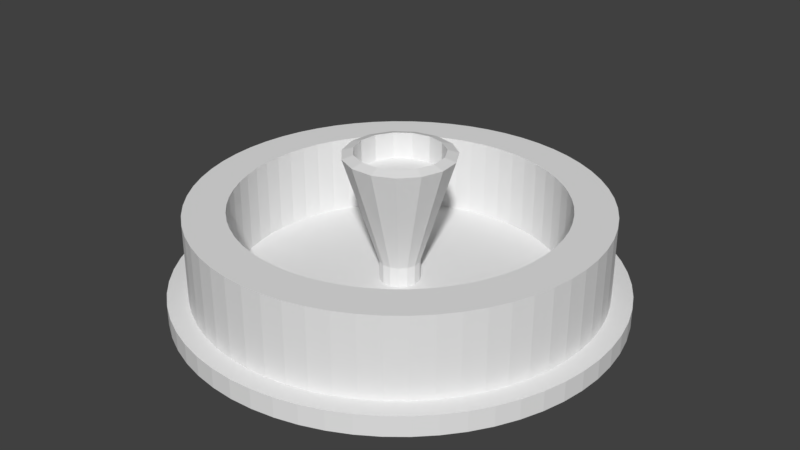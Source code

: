 # Source: fountain.blend  (saved by Blender 2.79.0; exported with 4.5.12 LTS)
import bpy
from mathutils import Matrix  # noqa: F401  (used for matrix-valued properties, if any)

bpy.ops.wm.read_factory_settings(use_empty=True)
scene = bpy.context.scene
scene.name = 'Scene'

# ---- collections
col_collection_1 = bpy.data.collections.new('Collection 1'); scene.collection.children.link(col_collection_1)

# ---- world
world_world = bpy.data.worlds.new('World'); scene.world = world_world
world_world.color = (0.05088, 0.05088, 0.05088)
world_world.use_sun_shadow = False
world_world.sun_shadow_jitter_overblur = 0.0
world_world.cycles.sampling_method = 'MANUAL'

# ---- meshes
me_cylinder = bpy.data.meshes.new('Cylinder')
me_cylinder.from_pydata([(0.0, 2.518, -0.7482), (0.0, 2.518, 0.2589), (0.2632, 2.504, -0.7482), (0.2632, 2.504, 0.2589), (0.5235, 2.463, -0.7482), (0.5235, 2.463, 0.2589), (0.7781, 2.395, -0.7482), (0.7781, 2.395, 0.2589), (1.024, 2.3, -0.7482), (1.024, 2.3, 0.2589), (1.259, 2.181, -0.7482), (1.259, 2.181, 0.2589), (1.48, 2.037, -0.7482), (1.48, 2.037, 0.2589), (1.685, 1.871, -0.7482), (1.685, 1.871, 0.2589), (1.871, 1.685, -0.7482), (1.871, 1.685, 0.2589), (2.037, 1.48, -0.7482), (2.037, 1.48, 0.2589), (2.181, 1.259, -0.7482), (2.181, 1.259, 0.2589), (2.3, 1.024, -0.7482), (2.3, 1.024, 0.2589), (2.395, 0.7781, -0.7482), (2.395, 0.7781, 0.2589), (2.463, 0.5235, -0.7482), (2.463, 0.5235, 0.2589), (2.504, 0.2632, -0.7482), (2.504, 0.2632, 0.2589), (2.518, 1.841e-06, -0.7482), (2.518, 1.841e-06, 0.2589), (2.504, -0.2632, -0.7482), (2.504, -0.2632, 0.2589), (2.463, -0.5235, -0.7482), (2.463, -0.5235, 0.2589), (2.395, -0.7781, -0.7482), (2.395, -0.7781, 0.2589), (2.3, -1.024, -0.7482), (2.3, -1.024, 0.2589), (2.181, -1.259, -0.7482), (2.181, -1.259, 0.2589), (2.037, -1.48, -0.7482), (2.037, -1.48, 0.2589), (1.871, -1.685, -0.7482), (1.871, -1.685, 0.2589), (1.685, -1.871, -0.7482), (1.685, -1.871, 0.2589), (1.48, -2.037, -0.7482), (1.48, -2.037, 0.2589), (1.259, -2.181, -0.7482), (1.259, -2.181, 0.2589), (1.024, -2.3, -0.7482), (1.024, -2.3, 0.2589), (0.7781, -2.395, -0.7482), (0.7781, -2.395, 0.2589), (0.5235, -2.463, -0.7482), (0.5235, -2.463, 0.2589), (0.2632, -2.504, -0.7482), (0.2632, -2.504, 0.2589), (2.781e-06, -2.518, -0.7482), (2.781e-06, -2.518, 0.2589), (-0.2632, -2.504, -0.7482), (-0.2632, -2.504, 0.2589), (-0.5235, -2.463, -0.7482), (-0.5235, -2.463, 0.2589), (-0.7781, -2.395, -0.7482), (-0.7781, -2.395, 0.2589), (-1.024, -2.3, -0.7482), (-1.024, -2.3, 0.2589), (-1.259, -2.181, -0.7482), (-1.259, -2.181, 0.2589), (-1.48, -2.037, -0.7482), (-1.48, -2.037, 0.2589), (-1.685, -1.871, -0.7482), (-1.685, -1.871, 0.2589), (-1.871, -1.685, -0.7482), (-1.871, -1.685, 0.2589), (-2.037, -1.48, -0.7482), (-2.037, -1.48, 0.2589), (-2.181, -1.259, -0.7482), (-2.181, -1.259, 0.2589), (-2.3, -1.024, -0.7482), (-2.3, -1.024, 0.2589), (-2.395, -0.7781, -0.7482), (-2.395, -0.7781, 0.2589), (-2.463, -0.5235, -0.7482), (-2.463, -0.5235, 0.2589), (-2.504, -0.2632, -0.7482), (-2.504, -0.2632, 0.2589), (-2.518, -5.223e-06, -0.7482), (-2.518, -5.223e-06, 0.2589), (-2.504, 0.2632, -0.7482), (-2.504, 0.2632, 0.2589), (-2.463, 0.5235, -0.7482), (-2.463, 0.5235, 0.2589), (-2.395, 0.7781, -0.7482), (-2.395, 0.7781, 0.2589), (-2.3, 1.024, -0.7482), (-2.3, 1.024, 0.2589), (-2.181, 1.259, -0.7482), (-2.181, 1.259, 0.2589), (-2.037, 1.48, -0.7482), (-2.037, 1.48, 0.2589), (-1.871, 1.685, -0.7482), (-1.871, 1.685, 0.2589), (-1.685, 1.871, -0.7482), (-1.685, 1.871, 0.2589), (-1.48, 2.037, -0.7482), (-1.48, 2.037, 0.2589), (-1.259, 2.181, -0.7482), (-1.259, 2.181, 0.2589), (-1.024, 2.3, -0.7482), (-1.024, 2.3, 0.2589), (-0.7781, 2.395, -0.7482), (-0.7781, 2.395, 0.2589), (-0.5235, 2.463, -0.7482), (-0.5235, 2.463, 0.2589), (-0.2632, 2.504, -0.7482), (-0.2632, 2.504, 0.2589), (1.97, -0.4188, 0.2589), (1.97, -0.4188, -0.7482), (1.916, -0.6224, 0.2589), (1.916, -0.6224, -0.7482), (2.014, 1.863e-06, 0.2589), (2.014, 1.863e-06, -0.7482), (2.003, -0.2105, 0.2589), (2.003, -0.2105, -0.7482), (1.84, -0.8193, 0.2589), (1.84, -0.8193, -0.7482), (1.497, -1.348, 0.2589), (1.497, -1.348, -0.7482), (1.63, -1.184, 0.2589), (1.63, -1.184, -0.7482), (1.744, -1.007, -0.7482), (1.744, -1.007, 0.2589), (1.348, -1.497, 0.2589), (1.348, -1.497, -0.7482), (1.007, -1.744, 0.2589), (1.007, -1.744, -0.7482), (1.184, -1.63, 0.2589), (1.184, -1.63, -0.7482), (0.8193, -1.84, 0.2589), (0.8193, -1.84, -0.7482), (0.2106, -2.003, 0.2589), (0.2106, -2.003, -0.7482), (0.4188, -1.97, 0.2589), (0.4188, -1.97, -0.7482), (0.6224, -1.916, 0.2589), (0.6224, -1.916, -0.7482), (2.225e-06, -2.014, -0.7482), (2.225e-06, -2.014, 0.2589), (-0.2105, -2.003, 0.2589), (-0.2105, -2.003, -0.7482), (-0.4188, -1.97, 0.2589), (-0.4188, -1.97, -0.7482), (-0.6224, -1.916, -0.7482), (-0.6224, -1.916, 0.2589), (-1.007, -1.744, 0.2589), (-1.007, -1.744, -0.7482), (-1.184, -1.63, -0.7482), (-1.184, -1.63, 0.2589), (-0.8193, -1.84, -0.7482), (-0.8193, -1.84, 0.2589), (-1.348, -1.497, -0.7482), (-1.348, -1.497, 0.2589), (-1.744, -1.007, -0.7482), (-1.744, -1.007, 0.2589), (-1.63, -1.184, 0.2589), (-1.63, -1.184, -0.7482), (-1.497, -1.348, 0.2589), (-1.497, -1.348, -0.7482), (-1.84, -0.8193, 0.2589), (-1.84, -0.8193, -0.7482), (-2.003, -0.2106, -0.7482), (-2.003, -0.2106, 0.2589), (-1.97, -0.4188, -0.7482), (-1.97, -0.4188, 0.2589), (-1.916, -0.6224, -0.7482), (-1.916, -0.6224, 0.2589), (-2.014, -3.788e-06, -0.7482), (-2.014, -3.788e-06, 0.2589), (2.003, 0.2106, -0.7482), (2.003, 0.2106, 0.2589), (-2.003, 0.2105, -0.7482), (-2.003, 0.2105, 0.2589), (1.97, 0.4188, -0.7482), (1.97, 0.4188, 0.2589), (1.916, 0.6224, 0.2589), (1.916, 0.6224, -0.7482), (1.744, 1.007, 0.2589), (1.744, 1.007, -0.7482), (1.84, 0.8193, -0.7482), (1.84, 0.8193, 0.2589), (1.497, 1.348, -0.7482), (1.497, 1.348, 0.2589), (1.63, 1.184, -0.7482), (1.63, 1.184, 0.2589), (1.348, 1.497, -0.7482), (1.348, 1.497, 0.2589), (1.184, 1.63, 0.2589), (1.184, 1.63, -0.7482), (-1.497, 1.348, -0.7482), (-1.497, 1.348, 0.2589), (-1.63, 1.184, 0.2589), (-1.63, 1.184, -0.7482), (-1.348, 1.497, -0.7482), (-1.348, 1.497, 0.2589), (-1.184, 1.63, -0.7482), (-1.184, 1.63, 0.2589), (-1.744, 1.007, 0.2589), (-1.744, 1.007, -0.7482), (-1.84, 0.8193, 0.2589), (-1.84, 0.8193, -0.7482), (-1.916, 0.6224, 0.2589), (-1.916, 0.6224, -0.7482), (-1.97, 0.4188, 0.2589), (-1.97, 0.4188, -0.7482), (-1.007, 1.744, 0.2589), (-1.007, 1.744, -0.7482), (-0.8193, 1.84, 0.2589), (-0.8193, 1.84, -0.7482), (0.8193, 1.84, 0.2589), (0.8193, 1.84, -0.7482), (1.007, 1.744, 0.2589), (1.007, 1.744, -0.7482), (-0.6225, 1.916, -0.7482), (-0.6225, 1.916, 0.2589), (0.6224, 1.916, -0.7482), (0.6224, 1.916, 0.2589), (-0.4188, 1.97, -0.7482), (-0.4188, 1.97, 0.2589), (0.4188, 1.97, -0.7482), (0.4188, 1.97, 0.2589), (-0.2106, 2.003, -0.7482), (-0.2106, 2.003, 0.2589), (0.2105, 2.003, 0.2589), (0.2105, 2.003, -0.7482), (0.0, 2.014, 0.2589), (0.0, 2.014, -0.7482), (0.0, 0.0, -1.0), (0.0, 0.0, -0.7482), (0.0, 2.77, -1.0), (0.0, 2.77, -0.7482), (0.2895, 2.754, -1.0), (0.2895, 2.754, -0.7482), (0.5758, 2.709, -1.0), (0.5758, 2.709, -0.7482), (0.8559, 2.634, -1.0), (0.8559, 2.634, -0.7482), (1.127, 2.53, -1.0), (1.127, 2.53, -0.7482), (1.385, 2.399, -1.0), (1.385, 2.399, -0.7482), (1.628, 2.241, -1.0), (1.628, 2.241, -0.7482), (1.853, 2.058, -1.0), (1.853, 2.058, -0.7482), (2.058, 1.853, -1.0), (2.058, 1.853, -0.7482), (2.241, 1.628, -1.0), (2.241, 1.628, -0.7482), (2.399, 1.385, -1.0), (2.399, 1.385, -0.7482), (2.53, 1.127, -1.0), (2.53, 1.127, -0.7482), (2.634, 0.8559, -1.0), (2.634, 0.8559, -0.7482), (2.709, 0.5758, -1.0), (2.709, 0.5758, -0.7482), (2.754, 0.2895, -1.0), (2.754, 0.2895, -0.7482), (2.77, -1.211e-07, -1.0), (2.77, -1.211e-07, -0.7482), (2.754, -0.2895, -1.0), (2.754, -0.2895, -0.7482), (2.709, -0.5758, -1.0), (2.709, -0.5758, -0.7482), (2.634, -0.8559, -1.0), (2.634, -0.8559, -0.7482), (2.53, -1.127, -1.0), (2.53, -1.127, -0.7482), (2.399, -1.385, -1.0), (2.399, -1.385, -0.7482), (2.241, -1.628, -1.0), (2.241, -1.628, -0.7482), (2.058, -1.853, -1.0), (2.058, -1.853, -0.7482), (1.853, -2.058, -1.0), (1.853, -2.058, -0.7482), (1.628, -2.241, -1.0), (1.628, -2.241, -0.7482), (1.385, -2.399, -1.0), (1.385, -2.399, -0.7482), (1.127, -2.53, -1.0), (1.127, -2.53, -0.7482), (0.8559, -2.634, -1.0), (0.8559, -2.634, -0.7482), (0.5758, -2.709, -1.0), (0.5758, -2.709, -0.7482), (0.2895, -2.754, -1.0), (0.2895, -2.754, -0.7482), (3.06e-06, -2.77, -1.0), (3.06e-06, -2.77, -0.7482), (-0.2895, -2.754, -1.0), (-0.2895, -2.754, -0.7482), (-0.5758, -2.709, -1.0), (-0.5758, -2.709, -0.7482), (-0.8559, -2.634, -1.0), (-0.8559, -2.634, -0.7482), (-1.127, -2.53, -1.0), (-1.127, -2.53, -0.7482), (-1.385, -2.399, -1.0), (-1.385, -2.399, -0.7482), (-1.628, -2.241, -1.0), (-1.628, -2.241, -0.7482), (-1.853, -2.058, -1.0), (-1.853, -2.058, -0.7482), (-2.058, -1.853, -1.0), (-2.058, -1.853, -0.7482), (-2.241, -1.628, -1.0), (-2.241, -1.628, -0.7482), (-2.399, -1.385, -1.0), (-2.399, -1.385, -0.7482), (-2.53, -1.127, -1.0), (-2.53, -1.127, -0.7482), (-2.634, -0.8559, -1.0), (-2.634, -0.8559, -0.7482), (-2.709, -0.5758, -1.0), (-2.709, -0.5758, -0.7482), (-2.754, -0.2895, -1.0), (-2.754, -0.2895, -0.7482), (-2.77, -7.891e-06, -1.0), (-2.77, -7.891e-06, -0.7482), (-2.754, 0.2895, -1.0), (-2.754, 0.2895, -0.7482), (-2.709, 0.5758, -1.0), (-2.709, 0.5758, -0.7482), (-2.634, 0.8559, -1.0), (-2.634, 0.8559, -0.7482), (-2.53, 1.127, -1.0), (-2.53, 1.127, -0.7482), (-2.399, 1.385, -1.0), (-2.399, 1.385, -0.7482), (-2.241, 1.628, -1.0), (-2.241, 1.628, -0.7482), (-2.058, 1.853, -1.0), (-2.058, 1.853, -0.7482), (-1.853, 2.058, -1.0), (-1.853, 2.058, -0.7482), (-1.628, 2.241, -1.0), (-1.628, 2.241, -0.7482), (-1.385, 2.399, -1.0), (-1.385, 2.399, -0.7482), (-1.127, 2.53, -1.0), (-1.127, 2.53, -0.7482), (-0.8559, 2.634, -1.0), (-0.8559, 2.634, -0.7482), (-0.5758, 2.709, -1.0), (-0.5758, 2.709, -0.7482), (-0.2895, 2.754, -1.0), (-0.2895, 2.754, -0.7482), (0.0, 0.0, -0.7482), (0.0, 0.2518, -0.7482), (0.0, 0.2518, -0.4964), (0.1024, 0.23, -0.7482), (0.1024, 0.23, -0.4964), (0.1871, 0.1685, -0.7482), (0.1871, 0.1685, -0.4964), (0.2395, 0.07781, -0.7482), (0.2395, 0.07781, -0.4964), (0.2504, -0.02632, -0.7482), (0.2504, -0.02632, -0.4964), (0.2181, -0.1259, -0.7482), (0.2181, -0.1259, -0.4964), (0.148, -0.2037, -0.7482), (0.148, -0.2037, -0.4964), (0.05235, -0.2463, -0.7482), (0.05235, -0.2463, -0.4964), (-0.05235, -0.2463, -0.7482), (-0.05235, -0.2463, -0.4964), (-0.148, -0.2037, -0.7482), (-0.148, -0.2037, -0.4964), (-0.2181, -0.1259, -0.7482), (-0.2181, -0.1259, -0.4964), (-0.2504, -0.02632, -0.7482), (-0.2504, -0.02632, -0.4964), (-0.2395, 0.07781, -0.7482), (-0.2395, 0.07781, -0.4964), (-0.1871, 0.1685, -0.7482), (-0.1871, 0.1685, -0.4964), (-0.1024, 0.23, -0.7482), (-0.1024, 0.23, -0.4964), (-2.034e-09, -1.58e-08, 0.5786), (3.202e-09, 0.6815, 0.8676), (0.2772, 0.6226, 0.8676), (0.5064, 0.456, 0.8676), (0.6481, 0.2106, 0.8676), (0.6778, -0.07123, 0.8676), (0.5902, -0.3407, 0.8676), (0.4006, -0.5513, 0.8676), (0.1417, -0.6666, 0.8676), (-0.1417, -0.6666, 0.8676), (-0.4006, -0.5513, 0.8676), (-0.5902, -0.3407, 0.8676), (-0.6778, -0.07123, 0.8676), (-0.6481, 0.2106, 0.8676), (-0.5064, 0.456, 0.8676), (-0.2772, 0.6226, 0.8676), (-2.034e-09, 0.5427, 0.9082), (0.2207, 0.4958, 0.9082), (0.4033, 0.3631, 0.9082), (0.5162, 0.1677, 0.9082), (0.5397, -0.05673, 0.9082), (0.47, -0.2714, 0.9082), (0.319, -0.4391, 0.9082), (0.1128, -0.5309, 0.9082), (-0.1128, -0.5309, 0.9082), (-0.319, -0.4391, 0.9082), (-0.47, -0.2714, 0.9082), (-0.5397, -0.05673, 0.9082), (-0.5162, 0.1677, 0.9082), (-0.4033, 0.3631, 0.9082), (-0.2207, 0.4958, 0.9082), (-2.034e-09, 0.5427, 0.5786), (0.2207, 0.4958, 0.5786), (0.4033, 0.3631, 0.5786), (0.5162, 0.1677, 0.5786), (0.5397, -0.05673, 0.5786), (0.47, -0.2714, 0.5786), (0.319, -0.4391, 0.5786), (0.1128, -0.5309, 0.5786), (-0.1128, -0.5309, 0.5786), (-0.319, -0.4391, 0.5786), (-0.47, -0.2714, 0.5786), (-0.5397, -0.05673, 0.5786), (-0.5162, 0.1677, 0.5786), (-0.4033, 0.3631, 0.5786), (-0.2207, 0.4958, 0.5786)], [], [(0, 1, 3, 2), (2, 3, 5, 4), (4, 5, 7, 6), (6, 7, 9, 8), (8, 9, 11, 10), (10, 11, 13, 12), (12, 13, 15, 14), (14, 15, 17, 16), (16, 17, 19, 18), (18, 19, 21, 20), (20, 21, 23, 22), (22, 23, 25, 24), (24, 25, 27, 26), (26, 27, 29, 28), (28, 29, 31, 30), (30, 31, 33, 32), (32, 33, 35, 34), (34, 35, 37, 36), (36, 37, 39, 38), (38, 39, 41, 40), (40, 41, 43, 42), (42, 43, 45, 44), (44, 45, 47, 46), (46, 47, 49, 48), (48, 49, 51, 50), (50, 51, 53, 52), (52, 53, 55, 54), (54, 55, 57, 56), (56, 57, 59, 58), (58, 59, 61, 60), (60, 61, 63, 62), (62, 63, 65, 64), (64, 65, 67, 66), (66, 67, 69, 68), (68, 69, 71, 70), (70, 71, 73, 72), (72, 73, 75, 74), (74, 75, 77, 76), (76, 77, 79, 78), (78, 79, 81, 80), (80, 81, 83, 82), (82, 83, 85, 84), (84, 85, 87, 86), (86, 87, 89, 88), (88, 89, 91, 90), (90, 91, 93, 92), (92, 93, 95, 94), (94, 95, 97, 96), (96, 97, 99, 98), (98, 99, 101, 100), (100, 101, 103, 102), (102, 103, 105, 104), (104, 105, 107, 106), (106, 107, 109, 108), (108, 109, 111, 110), (110, 111, 113, 112), (112, 113, 115, 114), (114, 115, 117, 116), (116, 117, 119, 118), (118, 119, 1, 0), (149, 148, 142, 143), (223, 228, 6, 8), (202, 203, 204, 205), (134, 135, 128, 129), (202, 205, 102, 104), (120, 122, 37, 35), (138, 142, 53, 51), (149, 143, 52, 54), (173, 166, 80, 82), (125, 182, 28, 30), (230, 231, 227, 226), (201, 225, 10, 12), (147, 149, 54, 56), (176, 177, 179, 178), (150, 145, 58, 60), (225, 224, 222, 223), (128, 135, 41, 39), (121, 127, 32, 34), (166, 169, 78, 80), (133, 134, 40, 42), (141, 137, 46, 48), (232, 233, 236, 237), (226, 227, 220, 221), (121, 120, 126, 127), (130, 136, 47, 45), (196, 197, 195, 194), (198, 201, 12, 14), (217, 184, 92, 94), (188, 187, 27, 25), (172, 179, 85, 83), (176, 178, 84, 86), (131, 130, 132, 133), (145, 147, 56, 58), (216, 214, 97, 95), (160, 161, 158, 159), (214, 212, 99, 97), (136, 140, 49, 47), (194, 198, 14, 16), (217, 216, 185, 184), (154, 157, 67, 65), (175, 181, 91, 89), (142, 148, 55, 53), (123, 122, 120, 121), (197, 190, 21, 19), (127, 125, 30, 32), (185, 216, 95, 93), (194, 195, 199, 198), (239, 234, 118, 0), (204, 203, 105, 103), (228, 232, 4, 6), (163, 158, 71, 69), (234, 235, 231, 230), (180, 174, 88, 90), (146, 144, 59, 57), (215, 217, 94, 96), (238, 236, 3, 1), (190, 193, 23, 21), (131, 133, 42, 44), (132, 130, 45, 43), (164, 160, 72, 74), (235, 238, 1, 119), (195, 197, 19, 17), (215, 214, 216, 217), (155, 154, 152, 153), (171, 164, 74, 76), (161, 165, 75, 73), (211, 210, 212, 213), (189, 188, 193, 192), (220, 227, 115, 113), (237, 236, 238, 239), (201, 200, 224, 225), (205, 204, 210, 211), (186, 187, 188, 189), (168, 167, 81, 79), (153, 152, 151, 150), (122, 128, 39, 37), (213, 212, 214, 215), (177, 175, 89, 87), (211, 213, 98, 100), (125, 124, 183, 182), (174, 176, 86, 88), (200, 199, 15, 13), (183, 124, 31, 29), (227, 231, 117, 115), (225, 223, 8, 10), (139, 141, 48, 50), (137, 131, 44, 46), (162, 163, 157, 156), (158, 161, 73, 71), (135, 132, 43, 41), (230, 226, 114, 116), (151, 152, 63, 61), (219, 208, 108, 110), (170, 168, 79, 77), (182, 186, 26, 28), (234, 230, 116, 118), (210, 204, 103, 101), (178, 173, 82, 84), (229, 222, 9, 7), (160, 159, 70, 72), (179, 177, 87, 85), (224, 200, 13, 11), (181, 185, 93, 91), (206, 202, 104, 106), (159, 162, 68, 70), (209, 218, 111, 109), (145, 144, 146, 147), (166, 167, 168, 169), (221, 219, 110, 112), (129, 123, 36, 38), (148, 146, 57, 55), (203, 207, 107, 105), (205, 211, 100, 102), (191, 196, 18, 20), (167, 172, 83, 81), (134, 129, 38, 40), (226, 221, 112, 114), (222, 224, 11, 9), (221, 220, 218, 219), (126, 120, 35, 33), (129, 128, 122, 123), (143, 142, 138, 139), (157, 163, 69, 67), (213, 215, 96, 98), (169, 168, 170, 171), (218, 220, 113, 111), (180, 181, 175, 174), (223, 222, 229, 228), (165, 170, 77, 75), (162, 156, 66, 68), (189, 192, 22, 24), (150, 151, 144, 145), (196, 194, 16, 18), (141, 140, 136, 137), (171, 170, 165, 164), (184, 180, 90, 92), (199, 195, 17, 15), (192, 191, 20, 22), (178, 179, 172, 173), (219, 218, 209, 208), (191, 190, 197, 196), (127, 126, 124, 125), (143, 139, 50, 52), (182, 183, 187, 186), (174, 175, 177, 176), (193, 188, 25, 23), (212, 210, 101, 99), (208, 206, 106, 108), (152, 154, 65, 63), (164, 165, 161, 160), (184, 185, 181, 180), (156, 157, 154, 155), (206, 207, 203, 202), (208, 209, 207, 206), (153, 150, 60, 62), (133, 132, 135, 134), (186, 189, 24, 26), (192, 193, 190, 191), (156, 155, 64, 66), (123, 121, 34, 36), (144, 151, 61, 59), (198, 199, 200, 201), (169, 171, 76, 78), (236, 233, 5, 3), (232, 237, 2, 4), (233, 229, 7, 5), (228, 229, 233, 232), (137, 136, 130, 131), (237, 239, 0, 2), (159, 158, 163, 162), (173, 172, 167, 166), (124, 126, 33, 31), (139, 138, 140, 141), (231, 235, 119, 117), (155, 153, 62, 64), (147, 146, 148, 149), (187, 183, 29, 27), (207, 209, 109, 107), (239, 238, 235, 234), (140, 138, 51, 49), (240, 242, 244), (241, 245, 243), (242, 243, 245, 244), (240, 244, 246), (241, 247, 245), (244, 245, 247, 246), (240, 246, 248), (241, 249, 247), (246, 247, 249, 248), (240, 248, 250), (241, 251, 249), (248, 249, 251, 250), (240, 250, 252), (241, 253, 251), (250, 251, 253, 252), (240, 252, 254), (241, 255, 253), (252, 253, 255, 254), (240, 254, 256), (241, 257, 255), (254, 255, 257, 256), (240, 256, 258), (241, 259, 257), (256, 257, 259, 258), (240, 258, 260), (241, 261, 259), (258, 259, 261, 260), (240, 260, 262), (241, 263, 261), (260, 261, 263, 262), (240, 262, 264), (241, 265, 263), (262, 263, 265, 264), (240, 264, 266), (241, 267, 265), (264, 265, 267, 266), (240, 266, 268), (241, 269, 267), (266, 267, 269, 268), (240, 268, 270), (241, 271, 269), (268, 269, 271, 270), (240, 270, 272), (241, 273, 271), (270, 271, 273, 272), (240, 272, 274), (241, 275, 273), (272, 273, 275, 274), (240, 274, 276), (241, 277, 275), (274, 275, 277, 276), (240, 276, 278), (241, 279, 277), (276, 277, 279, 278), (240, 278, 280), (241, 281, 279), (278, 279, 281, 280), (240, 280, 282), (241, 283, 281), (280, 281, 283, 282), (240, 282, 284), (241, 285, 283), (282, 283, 285, 284), (240, 284, 286), (241, 287, 285), (284, 285, 287, 286), (240, 286, 288), (241, 289, 287), (286, 287, 289, 288), (240, 288, 290), (241, 291, 289), (288, 289, 291, 290), (240, 290, 292), (241, 293, 291), (290, 291, 293, 292), (240, 292, 294), (241, 295, 293), (292, 293, 295, 294), (240, 294, 296), (241, 297, 295), (294, 295, 297, 296), (240, 296, 298), (241, 299, 297), (296, 297, 299, 298), (240, 298, 300), (241, 301, 299), (298, 299, 301, 300), (240, 300, 302), (241, 303, 301), (300, 301, 303, 302), (240, 302, 304), (241, 305, 303), (302, 303, 305, 304), (240, 304, 306), (241, 307, 305), (304, 305, 307, 306), (240, 306, 308), (241, 309, 307), (306, 307, 309, 308), (240, 308, 310), (241, 311, 309), (308, 309, 311, 310), (240, 310, 312), (241, 313, 311), (310, 311, 313, 312), (240, 312, 314), (241, 315, 313), (312, 313, 315, 314), (240, 314, 316), (241, 317, 315), (314, 315, 317, 316), (240, 316, 318), (241, 319, 317), (316, 317, 319, 318), (240, 318, 320), (241, 321, 319), (318, 319, 321, 320), (240, 320, 322), (241, 323, 321), (320, 321, 323, 322), (240, 322, 324), (241, 325, 323), (322, 323, 325, 324), (240, 324, 326), (241, 327, 325), (324, 325, 327, 326), (240, 326, 328), (241, 329, 327), (326, 327, 329, 328), (240, 328, 330), (241, 331, 329), (328, 329, 331, 330), (240, 330, 332), (241, 333, 331), (330, 331, 333, 332), (240, 332, 334), (241, 335, 333), (332, 333, 335, 334), (240, 334, 336), (241, 337, 335), (334, 335, 337, 336), (240, 336, 338), (241, 339, 337), (336, 337, 339, 338), (240, 338, 340), (241, 341, 339), (338, 339, 341, 340), (240, 340, 342), (241, 343, 341), (340, 341, 343, 342), (240, 342, 344), (241, 345, 343), (342, 343, 345, 344), (240, 344, 346), (241, 347, 345), (344, 345, 347, 346), (240, 346, 348), (241, 349, 347), (346, 347, 349, 348), (240, 348, 350), (241, 351, 349), (348, 349, 351, 350), (240, 350, 352), (241, 353, 351), (350, 351, 353, 352), (240, 352, 354), (241, 355, 353), (352, 353, 355, 354), (240, 354, 356), (241, 357, 355), (354, 355, 357, 356), (240, 356, 358), (241, 359, 357), (356, 357, 359, 358), (240, 358, 360), (241, 361, 359), (358, 359, 361, 360), (240, 360, 242), (241, 243, 361), (360, 361, 243, 242), (362, 363, 365), (386, 384, 404, 405), (363, 364, 366, 365), (362, 365, 367), (380, 378, 401, 402), (365, 366, 368, 367), (362, 367, 369), (374, 372, 398, 399), (367, 368, 370, 369), (362, 369, 371), (368, 366, 395, 396), (369, 370, 372, 371), (362, 371, 373), (388, 386, 405, 406), (371, 372, 374, 373), (362, 373, 375), (382, 380, 402, 403), (373, 374, 376, 375), (362, 375, 377), (376, 374, 399, 400), (375, 376, 378, 377), (362, 377, 379), (370, 368, 396, 397), (377, 378, 380, 379), (362, 379, 381), (364, 392, 408, 394), (379, 380, 382, 381), (362, 381, 383), (390, 388, 406, 407), (381, 382, 384, 383), (362, 383, 385), (384, 382, 403, 404), (383, 384, 386, 385), (362, 385, 387), (378, 376, 400, 401), (385, 386, 388, 387), (362, 387, 389), (372, 370, 397, 398), (387, 388, 390, 389), (362, 389, 391), (366, 364, 394, 395), (389, 390, 392, 391), (362, 391, 363), (392, 390, 407, 408), (391, 392, 364, 363), (403, 402, 417, 418), (399, 398, 413, 414), (395, 394, 409, 410), (406, 405, 420, 421), (402, 401, 416, 417), (398, 397, 412, 413), (405, 404, 419, 420), (394, 408, 423, 409), (401, 400, 415, 416), (397, 396, 411, 412), (408, 407, 422, 423), (404, 403, 418, 419), (400, 399, 414, 415), (396, 395, 410, 411), (407, 406, 421, 422), (414, 413, 428, 429), (410, 409, 424, 425), (421, 420, 435, 436), (417, 416, 431, 432), (413, 412, 427, 428), (420, 419, 434, 435), (409, 423, 438, 424), (416, 415, 430, 431), (412, 411, 426, 427), (423, 422, 437, 438), (419, 418, 433, 434), (415, 414, 429, 430), (411, 410, 425, 426), (422, 421, 436, 437), (418, 417, 432, 433), (393, 425, 424), (393, 426, 425), (393, 427, 426), (393, 428, 427), (393, 429, 428), (393, 430, 429), (393, 431, 430), (393, 432, 431), (393, 433, 432), (393, 434, 433), (393, 435, 434), (393, 436, 435), (393, 437, 436), (393, 438, 437), (393, 424, 438)])
_uv = me_cylinder.uv_layers.new(name='UVMap')
_uv.uv.foreach_set('vector', [0.8805, 0.4442, 0.8039, 0.4442, 0.8038, 0.4238, 0.8805, 0.4238, 0.8805, 0.4238, 0.8038, 0.4238, 0.8038, 0.4034, 0.8805, 0.4034, 0.8805, 0.4034, 0.8038, 0.4034, 0.8039, 0.3831, 0.8805, 0.3831, 0.8805, 0.3831, 0.8039, 0.3831, 0.804, 0.3632, 0.8806, 0.3632, 0.8806, 0.3632, 0.804, 0.3632, 0.8041, 0.3438, 0.8807, 0.3438, 0.8807, 0.3438, 0.8041, 0.3438, 0.8043, 0.3251, 0.8809, 0.3251, 0.8809, 0.3251, 0.8043, 0.3251, 0.8045, 0.3075, 0.8811, 0.3075, 0.8811, 0.3075, 0.8045, 0.3075, 0.8048, 0.291, 0.8814, 0.291, 0.8814, 0.291, 0.8048, 0.291, 0.8051, 0.2759, 0.8817, 0.2759, 0.8813, 0.8277, 0.8047, 0.8277, 0.8045, 0.8124, 0.8811, 0.8124, 0.8811, 0.8124, 0.8045, 0.8124, 0.8043, 0.7958, 0.8809, 0.7958, 0.8809, 0.7958, 0.8043, 0.7958, 0.8041, 0.778, 0.8808, 0.778, 0.8808, 0.778, 0.8041, 0.778, 0.804, 0.7593, 0.8807, 0.7592, 0.8807, 0.7592, 0.804, 0.7593, 0.8039, 0.7398, 0.8806, 0.7398, 0.8806, 0.7398, 0.8039, 0.7398, 0.8038, 0.7198, 0.8805, 0.7198, 0.8805, 0.7198, 0.8038, 0.7198, 0.8038, 0.6994, 0.8805, 0.6994, 0.8805, 0.6994, 0.8038, 0.6994, 0.8038, 0.679, 0.8805, 0.679, 0.8805, 0.679, 0.8038, 0.679, 0.8038, 0.6587, 0.8805, 0.6587, 0.8805, 0.6587, 0.8038, 0.6587, 0.8039, 0.6388, 0.8806, 0.6388, 0.8806, 0.6388, 0.8039, 0.6388, 0.804, 0.6194, 0.8807, 0.6194, 0.8807, 0.6194, 0.804, 0.6194, 0.8041, 0.6009, 0.8808, 0.6008, 0.8808, 0.6008, 0.8041, 0.6009, 0.8043, 0.5833, 0.8809, 0.5833, 0.8809, 0.5833, 0.8043, 0.5833, 0.8045, 0.5669, 0.8811, 0.5668, 0.8811, 0.5668, 0.8045, 0.5669, 0.8047, 0.5518, 0.8813, 0.5518, 0.9588, 0.8277, 0.8822, 0.8277, 0.882, 0.8125, 0.9586, 0.8124, 0.9586, 0.8124, 0.882, 0.8125, 0.8818, 0.7959, 0.9585, 0.7959, 0.9585, 0.7959, 0.8818, 0.7959, 0.8816, 0.7781, 0.9583, 0.7781, 0.9583, 0.7781, 0.8816, 0.7781, 0.8815, 0.7594, 0.9582, 0.7594, 0.9582, 0.7594, 0.8815, 0.7594, 0.8814, 0.74, 0.9581, 0.74, 0.9581, 0.74, 0.8814, 0.74, 0.8814, 0.72, 0.958, 0.72, 0.958, 0.72, 0.8814, 0.72, 0.8813, 0.6997, 0.958, 0.6997, 0.958, 0.6997, 0.8813, 0.6997, 0.8813, 0.6793, 0.958, 0.6792, 0.958, 0.6792, 0.8813, 0.6793, 0.8814, 0.659, 0.958, 0.6589, 0.958, 0.6589, 0.8814, 0.659, 0.8814, 0.639, 0.9581, 0.639, 0.9581, 0.639, 0.8814, 0.639, 0.8815, 0.6196, 0.9582, 0.6196, 0.9582, 0.6196, 0.8815, 0.6196, 0.8816, 0.601, 0.9583, 0.601, 0.9583, 0.601, 0.8816, 0.601, 0.8818, 0.5834, 0.9585, 0.5834, 0.9585, 0.5834, 0.8818, 0.5834, 0.882, 0.5669, 0.9586, 0.5669, 0.9586, 0.5669, 0.882, 0.5669, 0.8822, 0.5518, 0.9588, 0.5518, 0.8817, 0.2759, 0.8051, 0.2759, 0.8048, 0.2606, 0.8814, 0.2606, 0.8814, 0.2606, 0.8048, 0.2606, 0.8045, 0.2439, 0.8812, 0.2439, 0.8812, 0.2439, 0.8045, 0.2439, 0.8043, 0.2262, 0.8809, 0.2261, 0.8809, 0.2261, 0.8043, 0.2262, 0.8041, 0.2074, 0.8807, 0.2074, 0.8807, 0.2074, 0.8041, 0.2074, 0.804, 0.1879, 0.8806, 0.1879, 0.8806, 0.1879, 0.804, 0.1879, 0.8039, 0.1679, 0.8805, 0.1679, 0.8805, 0.1679, 0.8039, 0.1679, 0.8038, 0.1476, 0.8805, 0.1476, 0.8805, 0.1476, 0.8038, 0.1476, 0.8038, 0.1272, 0.8805, 0.1272, 0.8805, 0.1272, 0.8038, 0.1272, 0.8039, 0.1069, 0.8805, 0.1069, 0.8805, 0.1069, 0.8039, 0.1069, 0.804, 0.08696, 0.8806, 0.08694, 0.8806, 0.08694, 0.804, 0.08696, 0.8041, 0.0676, 0.8807, 0.06758, 0.8807, 0.06758, 0.8041, 0.0676, 0.8043, 0.04903, 0.8809, 0.04901, 0.8809, 0.04901, 0.8043, 0.04903, 0.8045, 0.03145, 0.8812, 0.03143, 0.8812, 0.03143, 0.8045, 0.03145, 0.8048, 0.01505, 0.8814, 0.01504, 0.8814, 0.01504, 0.8048, 0.01505, 0.8051, 1.805e-05, 0.8817, 0.0, 0.8817, 0.5518, 0.8051, 0.5518, 0.8048, 0.5366, 0.8814, 0.5366, 0.8814, 0.5366, 0.8048, 0.5366, 0.8045, 0.52, 0.8811, 0.52, 0.8811, 0.52, 0.8045, 0.52, 0.8043, 0.5023, 0.8809, 0.5023, 0.8809, 0.5023, 0.8043, 0.5023, 0.8041, 0.4836, 0.8807, 0.4836, 0.8807, 0.4836, 0.8041, 0.4836, 0.804, 0.4641, 0.8806, 0.4641, 0.8806, 0.4641, 0.804, 0.4641, 0.8039, 0.4442, 0.8805, 0.4442, 0.8821, 0.1811, 0.9587, 0.1811, 0.9589, 0.1953, 0.8823, 0.1953, 0.7639, 0.1704, 0.7605, 0.1544, 0.7975, 0.1443, 0.8017, 0.1643, 0.4214, 0.8045, 0.4981, 0.8044, 0.498, 0.8185, 0.4213, 0.8185, 0.8819, 0.33, 0.9586, 0.33, 0.9585, 0.3455, 0.8818, 0.3455, 0.6364, 0.04067, 0.6205, 0.03896, 0.6225, 0.0, 0.6424, 0.002134, 0.6674, 0.4388, 0.6521, 0.4337, 0.662, 0.396, 0.6811, 0.4023, 0.5428, 0.4454, 0.5289, 0.4536, 0.5081, 0.4208, 0.5254, 0.4106, 0.5159, 0.3161, 0.5289, 0.3257, 0.5081, 0.3584, 0.4918, 0.3464, 0.4838, 0.1098, 0.4758, 0.124, 0.4417, 0.1063, 0.4517, 0.08857, 0.6959, 0.3257, 0.7089, 0.3161, 0.733, 0.3464, 0.7168, 0.3584, 0.4985, 0.9454, 0.5752, 0.9454, 0.5753, 0.9603, 0.4986, 0.9604, 0.7655, 0.203, 0.7655, 0.1867, 0.8038, 0.1846, 0.8038, 0.205, 0.504, 0.3052, 0.5159, 0.3161, 0.4918, 0.3464, 0.4769, 0.3328, 0.4212, 0.9452, 0.4979, 0.9452, 0.498, 0.9602, 0.4213, 0.9602, 0.4838, 0.2798, 0.4933, 0.293, 0.4635, 0.3176, 0.4517, 0.3011, 0.4985, 0.8335, 0.5752, 0.8335, 0.5751, 0.849, 0.4985, 0.849, 0.6364, 0.4303, 0.6205, 0.4286, 0.6225, 0.3896, 0.6424, 0.3918, 0.6674, 0.3405, 0.682, 0.3339, 0.6994, 0.3686, 0.6811, 0.3769, 0.4758, 0.124, 0.4693, 0.1389, 0.4335, 0.1249, 0.4417, 0.1063, 0.6044, 0.3507, 0.6205, 0.3507, 0.6225, 0.3896, 0.6024, 0.3896, 0.5575, 0.3405, 0.5728, 0.3456, 0.5628, 0.3833, 0.5438, 0.3769, 0.4984, 0.8812, 0.575, 0.8812, 0.575, 0.8976, 0.4984, 0.8976, 0.4986, 0.9604, 0.5753, 0.9603, 0.5754, 0.9745, 0.4988, 0.9745, 0.8817, 0.3776, 0.9583, 0.3776, 0.9583, 0.394, 0.8817, 0.394, 0.5884, 0.4303, 0.5728, 0.4337, 0.5628, 0.396, 0.5825, 0.3918, 0.4991, 0.7793, 0.5757, 0.7793, 0.5756, 0.7914, 0.4989, 0.7914, 0.7639, 0.2192, 0.7655, 0.203, 0.8038, 0.205, 0.8017, 0.2253, 0.5575, 0.04912, 0.5428, 0.05576, 0.5254, 0.021, 0.5438, 0.01269, 0.7316, 0.4862, 0.7208, 0.4741, 0.7479, 0.4465, 0.7614, 0.4617, 0.4838, 0.6695, 0.4933, 0.6827, 0.4635, 0.7072, 0.4517, 0.6907, 0.504, 0.08446, 0.4933, 0.0966, 0.4635, 0.07205, 0.4769, 0.05687, 0.8823, 0.3011, 0.9589, 0.301, 0.9587, 0.3151, 0.8821, 0.3151, 0.4933, 0.293, 0.504, 0.3052, 0.4769, 0.3328, 0.4635, 0.3176, 0.5575, 0.7302, 0.5727, 0.7352, 0.5628, 0.7729, 0.5438, 0.7666, 0.8821, 0.0394, 0.9587, 0.03939, 0.9586, 0.05429, 0.882, 0.0543, 0.5727, 0.7352, 0.5884, 0.7386, 0.5825, 0.7771, 0.5628, 0.7729, 0.5728, 0.4337, 0.5575, 0.4388, 0.5438, 0.4023, 0.5628, 0.396, 0.7605, 0.2352, 0.7639, 0.2192, 0.8017, 0.2253, 0.7975, 0.2453, 0.421, 0.8811, 0.4977, 0.881, 0.4977, 0.8974, 0.421, 0.8974, 0.4693, 0.5285, 0.4643, 0.5441, 0.4273, 0.534, 0.4335, 0.5145, 0.5159, 0.7057, 0.5289, 0.7154, 0.5081, 0.7481, 0.4918, 0.7361, 0.5289, 0.4536, 0.5159, 0.4632, 0.4918, 0.4328, 0.5081, 0.4208, 0.8817, 0.3614, 0.9584, 0.3614, 0.9583, 0.3776, 0.8817, 0.3776, 0.7556, 0.5285, 0.749, 0.5136, 0.7832, 0.4959, 0.7914, 0.5145, 0.682, 0.3339, 0.6959, 0.3257, 0.7168, 0.3584, 0.6994, 0.3686, 0.5428, 0.7235, 0.5575, 0.7302, 0.5438, 0.7666, 0.5254, 0.7583, 0.4989, 0.7914, 0.5756, 0.7914, 0.5754, 0.8045, 0.4988, 0.8045, 0.741, 0.1098, 0.7316, 0.0966, 0.7614, 0.07205, 0.7732, 0.08857, 0.6205, 0.7403, 0.6364, 0.7386, 0.6424, 0.7771, 0.6225, 0.7793, 0.7605, 0.1544, 0.7556, 0.1389, 0.7914, 0.1249, 0.7975, 0.1443, 0.461, 0.56, 0.4593, 0.5763, 0.421, 0.5742, 0.4231, 0.5539, 0.4985, 0.9298, 0.5751, 0.9298, 0.5752, 0.9454, 0.4985, 0.9454, 0.5289, 0.06393, 0.5159, 0.07353, 0.4918, 0.04321, 0.5081, 0.03121, 0.504, 0.4741, 0.4933, 0.4862, 0.4635, 0.4617, 0.4769, 0.4465, 0.5727, 0.04407, 0.5575, 0.04912, 0.5438, 0.01269, 0.5628, 0.00638, 0.741, 0.6695, 0.749, 0.6553, 0.7832, 0.673, 0.7732, 0.6907, 0.749, 0.5136, 0.741, 0.4995, 0.7732, 0.4782, 0.7832, 0.4959, 0.5884, 0.349, 0.6044, 0.3507, 0.6024, 0.3896, 0.5825, 0.3875, 0.6044, 0.4286, 0.5884, 0.4303, 0.5825, 0.3918, 0.6024, 0.3896, 0.461, 0.1704, 0.4593, 0.1867, 0.421, 0.1846, 0.4231, 0.1643, 0.7316, 0.6827, 0.741, 0.6695, 0.7732, 0.6907, 0.7614, 0.7072, 0.7605, 0.5441, 0.7556, 0.5285, 0.7914, 0.5145, 0.7975, 0.534, 0.4211, 0.8648, 0.4977, 0.8648, 0.4977, 0.881, 0.421, 0.8811, 0.8817, 0.102, 0.9584, 0.102, 0.9584, 0.1183, 0.8817, 0.1184, 0.4643, 0.1544, 0.461, 0.1704, 0.4231, 0.1643, 0.4273, 0.1443, 0.4593, 0.5926, 0.461, 0.6089, 0.4231, 0.615, 0.421, 0.5947, 0.4212, 0.8334, 0.4979, 0.8334, 0.4978, 0.8489, 0.4211, 0.8489, 0.8821, 0.4568, 0.9587, 0.4568, 0.9589, 0.471, 0.8823, 0.4711, 0.6959, 0.7154, 0.7089, 0.7057, 0.733, 0.7361, 0.7168, 0.7481, 0.4984, 0.8976, 0.575, 0.8976, 0.5751, 0.9138, 0.4984, 0.9138, 0.4986, 0.8186, 0.5753, 0.8186, 0.5752, 0.8335, 0.4985, 0.8335, 0.4213, 0.8185, 0.498, 0.8185, 0.4979, 0.8334, 0.4212, 0.8334, 0.8819, 0.4418, 0.9586, 0.4418, 0.9587, 0.4568, 0.8821, 0.4568, 0.4693, 0.6404, 0.4758, 0.6553, 0.4417, 0.673, 0.4335, 0.6544, 0.8817, 0.1184, 0.9584, 0.1183, 0.9584, 0.1346, 0.8818, 0.1346, 0.6521, 0.4337, 0.6364, 0.4303, 0.6424, 0.3918, 0.662, 0.396, 0.4211, 0.8489, 0.4978, 0.8489, 0.4977, 0.8648, 0.4211, 0.8648, 0.504, 0.6948, 0.5159, 0.7057, 0.4918, 0.7361, 0.4769, 0.7224, 0.6044, 0.03896, 0.5884, 0.04067, 0.5825, 0.002135, 0.6024, 9.237e-08, 0.8817, 0.4102, 0.9584, 0.4102, 0.9585, 0.4262, 0.8818, 0.4263, 0.5159, 0.07353, 0.504, 0.08446, 0.4769, 0.05687, 0.4918, 0.04321, 0.7655, 0.5763, 0.7639, 0.56, 0.8017, 0.5539, 0.8038, 0.5742, 0.7089, 0.4632, 0.6959, 0.4536, 0.7168, 0.4208, 0.733, 0.4328, 0.7089, 0.7057, 0.7208, 0.6948, 0.7479, 0.7224, 0.733, 0.7361, 0.7655, 0.1867, 0.7639, 0.1704, 0.8017, 0.1643, 0.8038, 0.1846, 0.5428, 0.3339, 0.5575, 0.3405, 0.5438, 0.3769, 0.5254, 0.3686, 0.5728, 0.3456, 0.5884, 0.349, 0.5825, 0.3875, 0.5628, 0.3833, 0.8818, 0.06981, 0.9585, 0.06981, 0.9584, 0.08577, 0.8818, 0.08578, 0.4593, 0.5763, 0.4593, 0.5926, 0.421, 0.5947, 0.421, 0.5742, 0.6205, 0.4286, 0.6044, 0.4286, 0.6024, 0.3896, 0.6225, 0.3896, 0.7208, 0.08446, 0.7089, 0.07353, 0.733, 0.04321, 0.7479, 0.05687, 0.4838, 0.4995, 0.4758, 0.5136, 0.4417, 0.4959, 0.4517, 0.4782, 0.682, 0.05576, 0.6674, 0.04912, 0.6811, 0.01269, 0.6994, 0.021, 0.4643, 0.6249, 0.4693, 0.6404, 0.4335, 0.6544, 0.4273, 0.635, 0.7089, 0.3161, 0.7208, 0.3052, 0.7479, 0.3328, 0.733, 0.3464, 0.7316, 0.0966, 0.7208, 0.08446, 0.7479, 0.05687, 0.7614, 0.07205, 0.6044, 0.7403, 0.6205, 0.7403, 0.6225, 0.7793, 0.6024, 0.7793, 0.4933, 0.0966, 0.4838, 0.1098, 0.4517, 0.08857, 0.4635, 0.07205, 0.7605, 0.6249, 0.7639, 0.6089, 0.8017, 0.615, 0.7975, 0.635, 0.4593, 0.1867, 0.4593, 0.203, 0.421, 0.205, 0.421, 0.1846, 0.4933, 0.6827, 0.504, 0.6948, 0.4769, 0.7224, 0.4635, 0.7072, 0.7655, 0.5926, 0.7655, 0.5763, 0.8038, 0.5742, 0.8038, 0.5947, 0.5289, 0.7154, 0.5428, 0.7235, 0.5254, 0.7583, 0.5081, 0.7481, 0.6521, 0.04407, 0.6364, 0.04067, 0.6424, 0.002134, 0.662, 0.00638, 0.4593, 0.203, 0.461, 0.2192, 0.4231, 0.2253, 0.421, 0.205, 0.6674, 0.7302, 0.682, 0.7235, 0.6994, 0.7583, 0.6811, 0.7666, 0.8818, 0.1506, 0.9585, 0.1506, 0.9586, 0.1662, 0.882, 0.1662, 0.4216, 0.9878, 0.4982, 0.9877, 0.4984, 1.0, 0.4217, 1.0, 0.6959, 0.06393, 0.682, 0.05576, 0.6994, 0.021, 0.7168, 0.03121, 0.6364, 0.349, 0.6521, 0.3456, 0.662, 0.3833, 0.6424, 0.3875, 0.5159, 0.4632, 0.504, 0.4741, 0.4769, 0.4465, 0.4918, 0.4328, 0.6364, 0.7386, 0.6521, 0.7352, 0.662, 0.7729, 0.6424, 0.7771, 0.6205, 0.03896, 0.6044, 0.03896, 0.6024, 9.237e-08, 0.6225, 0.0, 0.749, 0.2657, 0.7556, 0.2508, 0.7914, 0.2647, 0.7832, 0.2834, 0.4758, 0.6553, 0.4838, 0.6695, 0.4517, 0.6907, 0.4417, 0.673, 0.6205, 0.3507, 0.6364, 0.349, 0.6424, 0.3875, 0.6225, 0.3896, 0.7089, 0.07353, 0.6959, 0.06393, 0.7168, 0.03121, 0.733, 0.04321, 0.7639, 0.6089, 0.7655, 0.5926, 0.8038, 0.5947, 0.8017, 0.615, 0.4988, 0.9745, 0.5754, 0.9745, 0.5756, 0.9878, 0.4989, 0.9878, 0.682, 0.4454, 0.6674, 0.4388, 0.6811, 0.4023, 0.6994, 0.4106, 0.8818, 0.3455, 0.9585, 0.3455, 0.9584, 0.3614, 0.8817, 0.3614, 0.8823, 0.1953, 0.9589, 0.1953, 0.9591, 0.2085, 0.8825, 0.2085, 0.4643, 0.5441, 0.461, 0.56, 0.4231, 0.5539, 0.4273, 0.534, 0.5884, 0.04067, 0.5727, 0.04407, 0.5628, 0.00638, 0.5825, 0.002135, 0.8827, 6.761e-06, 0.9594, 0.0, 0.9591, 0.0121, 0.8825, 0.0121, 0.682, 0.7235, 0.6959, 0.7154, 0.7168, 0.7481, 0.6994, 0.7583, 0.4211, 0.9137, 0.4977, 0.9136, 0.4978, 0.9297, 0.4211, 0.9297, 0.4985, 0.849, 0.5751, 0.849, 0.5751, 0.865, 0.4984, 0.865, 0.461, 0.6089, 0.4643, 0.6249, 0.4273, 0.635, 0.4231, 0.615, 0.461, 0.2192, 0.4643, 0.2352, 0.4273, 0.2453, 0.4231, 0.2253, 0.7316, 0.293, 0.741, 0.2798, 0.7732, 0.3011, 0.7614, 0.3176, 0.8818, 0.1346, 0.9584, 0.1346, 0.9585, 0.1506, 0.8818, 0.1506, 0.7556, 0.2508, 0.7605, 0.2352, 0.7975, 0.2453, 0.7914, 0.2647, 0.8827, 0.2759, 0.9594, 0.2759, 0.9591, 0.2879, 0.8825, 0.2879, 0.8825, 0.0121, 0.9591, 0.0121, 0.9589, 0.02528, 0.8823, 0.02528, 0.5428, 0.05576, 0.5289, 0.06393, 0.5081, 0.03121, 0.5254, 0.021, 0.7639, 0.56, 0.7605, 0.5441, 0.7975, 0.534, 0.8017, 0.5539, 0.741, 0.2798, 0.749, 0.2657, 0.7832, 0.2834, 0.7732, 0.3011, 0.4213, 0.9602, 0.498, 0.9602, 0.4981, 0.9744, 0.4214, 0.9745, 0.4989, 0.9878, 0.5756, 0.9878, 0.5757, 1.0, 0.4991, 1.0, 0.8825, 0.4844, 0.9591, 0.4844, 0.9594, 0.4966, 0.8827, 0.4966, 0.8817, 0.394, 0.9583, 0.394, 0.9584, 0.4102, 0.8817, 0.4102, 0.5289, 0.3257, 0.5428, 0.3339, 0.5254, 0.3686, 0.5081, 0.3584, 0.8818, 0.4263, 0.9585, 0.4262, 0.9586, 0.4418, 0.8819, 0.4418, 0.4211, 0.9297, 0.4978, 0.9297, 0.4979, 0.9452, 0.4212, 0.9452, 0.741, 0.4995, 0.7316, 0.4862, 0.7614, 0.4617, 0.7732, 0.4782, 0.5884, 0.7386, 0.6044, 0.7403, 0.6024, 0.7793, 0.5825, 0.7771, 0.6674, 0.04912, 0.6521, 0.04407, 0.662, 0.00638, 0.6811, 0.01269, 0.4758, 0.5136, 0.4693, 0.5285, 0.4335, 0.5145, 0.4417, 0.4959, 0.8823, 0.02528, 0.9589, 0.02528, 0.9587, 0.03939, 0.8821, 0.0394, 0.421, 0.8974, 0.4977, 0.8974, 0.4977, 0.9136, 0.4211, 0.9137, 0.8818, 0.08578, 0.9584, 0.08577, 0.9584, 0.102, 0.8817, 0.102, 0.4216, 0.7913, 0.4982, 0.7913, 0.4981, 0.8044, 0.4214, 0.8045, 0.4217, 0.7793, 0.4984, 0.7793, 0.4982, 0.7913, 0.4216, 0.7913, 0.4758, 0.2657, 0.4838, 0.2798, 0.4517, 0.3011, 0.4417, 0.2834, 0.8821, 0.3151, 0.9587, 0.3151, 0.9586, 0.33, 0.8819, 0.33, 0.7208, 0.3052, 0.7316, 0.293, 0.7614, 0.3176, 0.7479, 0.3328, 0.8823, 0.4711, 0.9589, 0.471, 0.9591, 0.4844, 0.8825, 0.4844, 0.4643, 0.2352, 0.4693, 0.2508, 0.4335, 0.2647, 0.4273, 0.2453, 0.6521, 0.3456, 0.6674, 0.3405, 0.6811, 0.3769, 0.662, 0.3833, 0.4933, 0.4862, 0.4838, 0.4995, 0.4517, 0.4782, 0.4635, 0.4617, 0.4988, 0.8045, 0.5754, 0.8045, 0.5753, 0.8186, 0.4986, 0.8186, 0.4693, 0.1389, 0.4643, 0.1544, 0.4273, 0.1443, 0.4335, 0.1249, 0.749, 0.6553, 0.7556, 0.6404, 0.7914, 0.6544, 0.7832, 0.673, 0.7556, 0.1389, 0.749, 0.124, 0.7832, 0.1063, 0.7914, 0.1249, 0.7556, 0.6404, 0.7605, 0.6249, 0.7975, 0.635, 0.7914, 0.6544, 0.4984, 0.865, 0.5751, 0.865, 0.575, 0.8812, 0.4984, 0.8812, 0.8825, 0.2879, 0.9591, 0.2879, 0.9589, 0.301, 0.8823, 0.3011, 0.749, 0.124, 0.741, 0.1098, 0.7732, 0.08857, 0.7832, 0.1063, 0.882, 0.0543, 0.9586, 0.05429, 0.9585, 0.06981, 0.8818, 0.06981, 0.4214, 0.9745, 0.4981, 0.9744, 0.4982, 0.9877, 0.4216, 0.9878, 0.6959, 0.4536, 0.682, 0.4454, 0.6994, 0.4106, 0.7168, 0.4208, 0.8825, 0.2085, 0.9591, 0.2085, 0.9594, 0.2207, 0.8827, 0.2207, 0.7208, 0.6948, 0.7316, 0.6827, 0.7614, 0.7072, 0.7479, 0.7224, 0.4693, 0.2508, 0.4758, 0.2657, 0.4417, 0.2834, 0.4335, 0.2647, 0.882, 0.1662, 0.9586, 0.1662, 0.9587, 0.1811, 0.8821, 0.1811, 0.7208, 0.4741, 0.7089, 0.4632, 0.733, 0.4328, 0.7479, 0.4465, 0.6521, 0.7352, 0.6674, 0.7302, 0.6811, 0.7666, 0.662, 0.7729, 0.4984, 0.9138, 0.5751, 0.9138, 0.5751, 0.9298, 0.4985, 0.9298, 0.5575, 0.4388, 0.5428, 0.4454, 0.5254, 0.4106, 0.5438, 0.4023, 0.2105, 0.6429, 0.02269, 0.7403, 0.01371, 0.7198, 0.2105, 0.2143, 0.01371, 0.1374, 0.02269, 0.1169, 0.9786, 0.1851, 0.9594, 0.1851, 0.9594, 0.1627, 0.9785, 0.1627, 0.2105, 0.6429, 0.01371, 0.7198, 0.006894, 0.6984, 0.2105, 0.2143, 0.006894, 0.1588, 0.01371, 0.1374, 0.9785, 0.1627, 0.9594, 0.1627, 0.9594, 0.1403, 0.9785, 0.1403, 0.2105, 0.6429, 0.006894, 0.6984, 0.002307, 0.6765, 0.2105, 0.2143, 0.002307, 0.1807, 0.006894, 0.1588, 0.9785, 0.1403, 0.9594, 0.1403, 0.9594, 0.1179, 0.9786, 0.1179, 0.2105, 0.6429, 0.002307, 0.6765, 0.0, 0.6541, 0.2105, 0.2143, 0.0, 0.2031, 0.002307, 0.1807, 0.9786, 0.1179, 0.9594, 0.1179, 0.9595, 0.09599, 0.9787, 0.09599, 0.2105, 0.6429, 0.0, 0.6541, 0.0, 0.6317, 0.2105, 0.2143, 1.815e-08, 0.2255, 0.0, 0.2031, 0.9787, 0.09599, 0.9595, 0.09599, 0.9597, 0.07465, 0.9788, 0.07465, 0.2105, 0.6429, 0.0, 0.6317, 0.002307, 0.6093, 0.2105, 0.2143, 0.002307, 0.2479, 1.815e-08, 0.2255, 0.9788, 0.07465, 0.9597, 0.07465, 0.9599, 0.05417, 0.979, 0.05416, 0.2105, 0.6429, 0.002307, 0.6093, 0.006894, 0.5874, 0.2105, 0.2143, 0.006894, 0.2698, 0.002307, 0.2479, 0.979, 0.05416, 0.9599, 0.05417, 0.9601, 0.03476, 0.9793, 0.03476, 0.2105, 0.6429, 0.006894, 0.5874, 0.01371, 0.566, 0.2105, 0.2143, 0.01371, 0.2912, 0.006894, 0.2698, 0.9793, 0.03476, 0.9601, 0.03476, 0.9604, 0.01664, 0.9796, 0.01663, 0.2105, 0.6429, 0.01371, 0.566, 0.02269, 0.5455, 0.2105, 0.2143, 0.02269, 0.3117, 0.01371, 0.2912, 0.9796, 0.01663, 0.9604, 0.01664, 0.9607, 1.69e-06, 0.9799, 0.0, 0.2105, 0.6429, 0.02269, 0.5455, 0.03372, 0.526, 0.2105, 0.2143, 0.03372, 0.3312, 0.02269, 0.3117, 0.9995, 0.8553, 0.9804, 0.8553, 0.9801, 0.8384, 0.9993, 0.8384, 0.2105, 0.6429, 0.03372, 0.526, 0.04669, 0.5079, 0.2105, 0.2143, 0.04669, 0.3494, 0.03372, 0.3312, 0.9993, 0.8384, 0.9801, 0.8384, 0.9799, 0.8202, 0.9991, 0.8201, 0.2105, 0.6429, 0.04669, 0.5079, 0.06146, 0.4912, 0.2105, 0.2143, 0.06146, 0.366, 0.04669, 0.3494, 0.9991, 0.8201, 0.9799, 0.8202, 0.9798, 0.8006, 0.9989, 0.8006, 0.2105, 0.6429, 0.06146, 0.4912, 0.07786, 0.4761, 0.2105, 0.2143, 0.07786, 0.3811, 0.06146, 0.366, 0.9989, 0.8006, 0.9798, 0.8006, 0.9796, 0.78, 0.9988, 0.78, 0.2105, 0.6429, 0.07786, 0.4761, 0.09571, 0.4629, 0.2105, 0.2143, 0.09571, 0.3943, 0.07786, 0.3811, 0.9988, 0.78, 0.9796, 0.78, 0.9795, 0.7586, 0.9987, 0.7586, 0.2105, 0.6429, 0.09571, 0.4629, 0.1148, 0.4517, 0.2105, 0.2143, 0.1148, 0.4055, 0.09571, 0.3943, 0.9987, 0.7586, 0.9795, 0.7586, 0.9794, 0.7366, 0.9986, 0.7366, 0.2105, 0.6429, 0.1148, 0.4517, 0.135, 0.4426, 0.2105, 0.2143, 0.135, 0.4146, 0.1148, 0.4055, 0.9986, 0.7366, 0.9794, 0.7366, 0.9794, 0.7142, 0.9986, 0.7142, 0.2105, 0.6429, 0.135, 0.4426, 0.156, 0.4356, 0.2105, 0.2143, 0.156, 0.4216, 0.135, 0.4146, 0.9986, 0.7142, 0.9794, 0.7142, 0.9794, 0.6917, 0.9986, 0.6917, 0.2105, 0.6429, 0.156, 0.4356, 0.1775, 0.431, 0.2105, 0.2143, 0.1775, 0.4263, 0.156, 0.4216, 0.9986, 0.6917, 0.9794, 0.6917, 0.9794, 0.6694, 0.9986, 0.6694, 0.2105, 0.6429, 0.1775, 0.431, 0.1995, 0.4286, 0.2105, 0.2143, 0.1995, 0.4286, 0.1775, 0.4263, 0.9986, 0.6694, 0.9794, 0.6694, 0.9795, 0.6475, 0.9987, 0.6475, 0.2105, 0.6429, 0.1995, 0.4286, 0.2216, 0.4286, 0.2105, 0.2143, 0.2216, 0.4286, 0.1995, 0.4286, 0.9987, 0.6475, 0.9795, 0.6475, 0.9796, 0.6262, 0.9988, 0.6262, 0.2105, 0.6429, 0.2216, 0.4286, 0.2435, 0.431, 0.2105, 0.2143, 0.2435, 0.4263, 0.2216, 0.4286, 0.9988, 0.6262, 0.9796, 0.6262, 0.9798, 0.6058, 0.9989, 0.6058, 0.2105, 0.6429, 0.2435, 0.431, 0.2651, 0.4356, 0.2105, 0.2143, 0.2651, 0.4216, 0.2435, 0.4263, 0.9989, 0.6058, 0.9798, 0.6058, 0.9799, 0.5864, 0.9991, 0.5864, 0.2105, 0.6429, 0.2651, 0.4356, 0.2861, 0.4426, 0.2105, 0.2143, 0.2861, 0.4146, 0.2651, 0.4216, 0.9991, 0.5864, 0.9799, 0.5864, 0.9801, 0.5684, 0.9993, 0.5684, 0.2105, 0.6429, 0.2861, 0.4426, 0.3062, 0.4517, 0.2105, 0.2143, 0.3062, 0.4055, 0.2861, 0.4146, 0.9993, 0.5684, 0.9801, 0.5684, 0.9804, 0.5518, 0.9995, 0.5518, 0.2105, 0.6429, 0.3062, 0.4517, 0.3253, 0.4629, 0.2105, 0.2143, 0.3253, 0.3943, 0.3062, 0.4055, 1.0, 0.3035, 0.9808, 0.3035, 0.9806, 0.2867, 0.9998, 0.2867, 0.2105, 0.6429, 0.3253, 0.4629, 0.3432, 0.4761, 0.2105, 0.2143, 0.3432, 0.3811, 0.3253, 0.3943, 0.9998, 0.2867, 0.9806, 0.2867, 0.9804, 0.2685, 0.9996, 0.2685, 0.2105, 0.6429, 0.3432, 0.4761, 0.3596, 0.4912, 0.2105, 0.2143, 0.3596, 0.366, 0.3432, 0.3811, 0.9996, 0.2685, 0.9804, 0.2685, 0.9802, 0.249, 0.9994, 0.249, 0.2105, 0.6429, 0.3596, 0.4912, 0.3744, 0.5079, 0.2105, 0.2143, 0.3744, 0.3494, 0.3596, 0.366, 0.9994, 0.249, 0.9802, 0.249, 0.9801, 0.2284, 0.9993, 0.2284, 0.2105, 0.6429, 0.3744, 0.5079, 0.3873, 0.526, 0.2105, 0.2143, 0.3873, 0.3312, 0.3744, 0.3494, 0.9993, 0.2284, 0.9801, 0.2284, 0.98, 0.207, 0.9992, 0.207, 0.2105, 0.6429, 0.3873, 0.526, 0.3984, 0.5455, 0.2105, 0.2143, 0.3984, 0.3117, 0.3873, 0.3312, 0.9992, 0.207, 0.98, 0.207, 0.9799, 0.185, 0.9991, 0.185, 0.2105, 0.6429, 0.3984, 0.5455, 0.4073, 0.566, 0.2105, 0.2143, 0.4073, 0.2912, 0.3984, 0.3117, 0.9991, 0.185, 0.9799, 0.185, 0.9799, 0.1627, 0.9991, 0.1627, 0.2105, 0.6429, 0.4073, 0.566, 0.4142, 0.5874, 0.2105, 0.2143, 0.4142, 0.2698, 0.4073, 0.2912, 0.9991, 0.1627, 0.9799, 0.1627, 0.9799, 0.1402, 0.9991, 0.1402, 0.2105, 0.6429, 0.4142, 0.5874, 0.4187, 0.6093, 0.2105, 0.2143, 0.4187, 0.2479, 0.4142, 0.2698, 0.9991, 0.1402, 0.9799, 0.1402, 0.9799, 0.1179, 0.9991, 0.1179, 0.2105, 0.6429, 0.4187, 0.6093, 0.421, 0.6317, 0.2105, 0.2143, 0.421, 0.2255, 0.4187, 0.2479, 0.9991, 0.1179, 0.9799, 0.1179, 0.98, 0.09592, 0.9992, 0.09592, 0.2105, 0.6429, 0.421, 0.6317, 0.421, 0.6541, 0.2105, 0.2143, 0.421, 0.2031, 0.421, 0.2255, 0.9992, 0.09592, 0.98, 0.09592, 0.9801, 0.07459, 0.9993, 0.07459, 0.2105, 0.6429, 0.421, 0.6541, 0.4187, 0.6765, 0.2105, 0.2143, 0.4187, 0.1807, 0.421, 0.2031, 0.9993, 0.07459, 0.9801, 0.07459, 0.9802, 0.05412, 0.9994, 0.05412, 0.2105, 0.6429, 0.4187, 0.6765, 0.4142, 0.6984, 0.2105, 0.2143, 0.4142, 0.1588, 0.4187, 0.1807, 0.9994, 0.05412, 0.9802, 0.05412, 0.9804, 0.03472, 0.9996, 0.03472, 0.2105, 0.6429, 0.4142, 0.6984, 0.4073, 0.7198, 0.2105, 0.2143, 0.4073, 0.1374, 0.4142, 0.1588, 0.9996, 0.03472, 0.9804, 0.03472, 0.9806, 0.01662, 0.9998, 0.01662, 0.2105, 0.6429, 0.4073, 0.7198, 0.3984, 0.7403, 0.2105, 0.2143, 0.3984, 0.1169, 0.4073, 0.1374, 0.9998, 0.01662, 0.9806, 0.01662, 0.9808, 1.496e-06, 1.0, 0.0, 0.2105, 0.6429, 0.3984, 0.7403, 0.3873, 0.7598, 0.2105, 0.2143, 0.3873, 0.09742, 0.3984, 0.1169, 0.9794, 0.8553, 0.9602, 0.8553, 0.9599, 0.8384, 0.9791, 0.8384, 0.2105, 0.6429, 0.3873, 0.7598, 0.3744, 0.778, 0.2105, 0.2143, 0.3744, 0.07925, 0.3873, 0.09742, 0.9791, 0.8384, 0.9599, 0.8384, 0.9596, 0.8201, 0.9788, 0.8201, 0.2105, 0.6429, 0.3744, 0.778, 0.3596, 0.7946, 0.2105, 0.2143, 0.3596, 0.06256, 0.3744, 0.07925, 0.9788, 0.8201, 0.9596, 0.8201, 0.9594, 0.8006, 0.9785, 0.8006, 0.2105, 0.6429, 0.3596, 0.7946, 0.3432, 0.8097, 0.2105, 0.2143, 0.3432, 0.04753, 0.3596, 0.06256, 0.9785, 0.8006, 0.9594, 0.8006, 0.9591, 0.7799, 0.9783, 0.7799, 0.2105, 0.6429, 0.3432, 0.8097, 0.3253, 0.8229, 0.2105, 0.2143, 0.3253, 0.03433, 0.3432, 0.04753, 0.9783, 0.7799, 0.9591, 0.7799, 0.959, 0.7585, 0.9782, 0.7585, 0.2105, 0.6429, 0.3253, 0.8229, 0.3062, 0.8341, 0.2105, 0.2143, 0.3062, 0.0231, 0.3253, 0.03433, 0.9782, 0.7585, 0.959, 0.7585, 0.9589, 0.7365, 0.978, 0.7365, 0.2105, 0.6429, 0.3062, 0.8341, 0.2861, 0.8432, 0.2105, 0.2143, 0.2861, 0.01396, 0.3062, 0.0231, 0.978, 0.7365, 0.9589, 0.7365, 0.9588, 0.7141, 0.978, 0.7141, 0.2105, 0.6429, 0.2861, 0.8432, 0.2651, 0.8502, 0.2105, 0.2143, 0.2651, 0.007018, 0.2861, 0.01396, 0.978, 0.7141, 0.9588, 0.7141, 0.9588, 0.6917, 0.978, 0.6917, 0.2105, 0.6429, 0.2651, 0.8502, 0.2435, 0.8549, 0.2105, 0.2143, 0.2435, 0.002348, 0.2651, 0.007018, 0.978, 0.6917, 0.9588, 0.6917, 0.9589, 0.6694, 0.978, 0.6694, 0.2105, 0.6429, 0.2435, 0.8549, 0.2216, 0.8572, 0.2105, 0.2143, 0.2216, 3.695e-08, 0.2435, 0.002348, 0.978, 0.6694, 0.9589, 0.6694, 0.959, 0.6474, 0.9782, 0.6474, 0.2105, 0.6429, 0.2216, 0.8572, 0.1995, 0.8572, 0.2105, 0.2143, 0.1995, 0.0, 0.2216, 3.695e-08, 0.9782, 0.6474, 0.959, 0.6474, 0.9591, 0.6261, 0.9783, 0.6261, 0.2105, 0.6429, 0.1995, 0.8572, 0.1775, 0.8549, 0.2105, 0.2143, 0.1775, 0.002348, 0.1995, 0.0, 0.9783, 0.6261, 0.9591, 0.6261, 0.9594, 0.6057, 0.9785, 0.6057, 0.2105, 0.6429, 0.1775, 0.8549, 0.156, 0.8502, 0.2105, 0.2143, 0.156, 0.007018, 0.1775, 0.002348, 0.9785, 0.6057, 0.9594, 0.6057, 0.9596, 0.5864, 0.9788, 0.5864, 0.2105, 0.6429, 0.156, 0.8502, 0.135, 0.8432, 0.2105, 0.2143, 0.135, 0.01396, 0.156, 0.007018, 0.9788, 0.5864, 0.9596, 0.5864, 0.9599, 0.5683, 0.9791, 0.5683, 0.2105, 0.6429, 0.135, 0.8432, 0.1148, 0.8341, 0.2105, 0.2143, 0.1148, 0.0231, 0.135, 0.01396, 0.9791, 0.5683, 0.9599, 0.5683, 0.9602, 0.5518, 0.9794, 0.5518, 0.2105, 0.6429, 0.1148, 0.8341, 0.09571, 0.8229, 0.2105, 0.2143, 0.09571, 0.03433, 0.1148, 0.0231, 0.9799, 0.3035, 0.9607, 0.3035, 0.9604, 0.2867, 0.9796, 0.2867, 0.2105, 0.6429, 0.09571, 0.8229, 0.07786, 0.8097, 0.2105, 0.2143, 0.07786, 0.04753, 0.09571, 0.03433, 0.9796, 0.2867, 0.9604, 0.2867, 0.9601, 0.2685, 0.9793, 0.2685, 0.2105, 0.6429, 0.07786, 0.8097, 0.06146, 0.7946, 0.2105, 0.2143, 0.06146, 0.06256, 0.07786, 0.04753, 0.9793, 0.2685, 0.9601, 0.2685, 0.9599, 0.249, 0.979, 0.249, 0.2105, 0.6429, 0.06146, 0.7946, 0.04669, 0.778, 0.2105, 0.2143, 0.04669, 0.07925, 0.06146, 0.06256, 0.979, 0.249, 0.9599, 0.249, 0.9597, 0.2285, 0.9788, 0.2285, 0.2105, 0.6429, 0.04669, 0.778, 0.03372, 0.7598, 0.2105, 0.2143, 0.03372, 0.09742, 0.04669, 0.07925, 0.9788, 0.2285, 0.9597, 0.2285, 0.9595, 0.2071, 0.9787, 0.2071, 0.2105, 0.6429, 0.03372, 0.7598, 0.02269, 0.7403, 0.2105, 0.2143, 0.02269, 0.1169, 0.03372, 0.09742, 0.9787, 0.2071, 0.9595, 0.2071, 0.9594, 0.1851, 0.9786, 0.1851, 0.1871, 0.8766, 0.1967, 0.8935, 0.1891, 0.896, 0.02736, 0.9636, 0.02022, 0.9637, 0.0, 0.8574, 0.01932, 0.8572, 0.9214, 0.9536, 0.9214, 0.9341, 0.9294, 0.9342, 0.9293, 0.9537, 0.1871, 0.8766, 0.1891, 0.896, 0.1812, 0.8952, 0.8415, 0.9339, 0.8336, 0.9339, 0.822, 0.8278, 0.8433, 0.8277, 0.9293, 0.9537, 0.9294, 0.9342, 0.9365, 0.9343, 0.9364, 0.9538, 0.1871, 0.8766, 0.1812, 0.8952, 0.1743, 0.8911, 0.7253, 0.8855, 0.7174, 0.8855, 0.7161, 0.7793, 0.7374, 0.7794, 0.7035, 0.9051, 0.7035, 0.8856, 0.7097, 0.8855, 0.7097, 0.905, 0.1871, 0.8766, 0.1743, 0.8911, 0.1696, 0.8845, 0.9365, 0.9343, 0.9294, 0.9342, 0.9383, 0.8278, 0.9575, 0.8281, 0.7097, 0.905, 0.7097, 0.8855, 0.7174, 0.8855, 0.7174, 0.905, 0.1871, 0.8766, 0.1696, 0.8845, 0.1679, 0.8766, 0.03532, 0.9636, 0.02736, 0.9636, 0.01932, 0.8572, 0.04087, 0.8572, 0.7174, 0.905, 0.7174, 0.8855, 0.7253, 0.8855, 0.7253, 0.905, 0.1871, 0.8766, 0.1679, 0.8766, 0.1696, 0.8687, 0.8492, 0.9339, 0.8415, 0.9339, 0.8433, 0.8277, 0.8641, 0.8278, 0.7253, 0.905, 0.7253, 0.8855, 0.7319, 0.8856, 0.7319, 0.9051, 0.1871, 0.8766, 0.1696, 0.8687, 0.1743, 0.8621, 0.7319, 0.8856, 0.7253, 0.8855, 0.7374, 0.7794, 0.7554, 0.7796, 0.8269, 0.9535, 0.8269, 0.934, 0.8336, 0.9339, 0.8336, 0.9534, 0.1871, 0.8766, 0.1743, 0.8621, 0.1812, 0.8581, 0.7097, 0.8855, 0.7035, 0.8856, 0.6783, 0.7796, 0.6952, 0.7794, 0.8336, 0.9534, 0.8336, 0.9339, 0.8415, 0.9339, 0.8415, 0.9534, 0.1871, 0.8766, 0.1812, 0.8581, 0.1891, 0.8572, 0.9214, 0.9341, 0.914, 0.9342, 0.8966, 0.8278, 0.9168, 0.8277, 0.8415, 0.9534, 0.8415, 0.9339, 0.8492, 0.9339, 0.8492, 0.9534, 0.1871, 0.8766, 0.1891, 0.8572, 0.1967, 0.8597, 0.04273, 0.9637, 0.03532, 0.9636, 0.04087, 0.8572, 0.06092, 0.8574, 0.8492, 0.9534, 0.8492, 0.9339, 0.8554, 0.934, 0.8554, 0.9535, 0.1871, 0.8766, 0.1967, 0.8597, 0.2026, 0.8651, 0.8554, 0.934, 0.8492, 0.9339, 0.8641, 0.8278, 0.8808, 0.828, 0.02021, 0.9832, 0.02022, 0.9637, 0.02736, 0.9636, 0.02734, 0.9831, 0.1871, 0.8766, 0.2026, 0.8651, 0.2058, 0.8726, 0.8336, 0.9339, 0.8269, 0.934, 0.8038, 0.828, 0.822, 0.8278, 0.02734, 0.9831, 0.02736, 0.9636, 0.03532, 0.9636, 0.0353, 0.9831, 0.1871, 0.8766, 0.2058, 0.8726, 0.2058, 0.8807, 0.7174, 0.8855, 0.7097, 0.8855, 0.6952, 0.7794, 0.7161, 0.7793, 0.0353, 0.9831, 0.03532, 0.9636, 0.04273, 0.9637, 0.04272, 0.9832, 0.1871, 0.8766, 0.2058, 0.8807, 0.2026, 0.8881, 0.9294, 0.9342, 0.9214, 0.9341, 0.9168, 0.8277, 0.9383, 0.8278, 0.9083, 0.9538, 0.9083, 0.9343, 0.914, 0.9342, 0.9139, 0.9537, 0.1871, 0.8766, 0.2026, 0.8881, 0.1967, 0.8935, 0.914, 0.9342, 0.9083, 0.9343, 0.8813, 0.8281, 0.8966, 0.8278, 0.9139, 0.9537, 0.914, 0.9342, 0.9214, 0.9341, 0.9214, 0.9536, 0.6116, 0.7816, 0.633, 0.7793, 0.6319, 0.79, 0.6148, 0.7918, 0.6783, 0.8208, 0.6783, 0.8428, 0.668, 0.8405, 0.668, 0.8231, 0.633, 0.8843, 0.6116, 0.882, 0.6148, 0.8718, 0.6319, 0.8736, 0.5757, 0.8318, 0.5802, 0.8103, 0.5899, 0.8147, 0.5863, 0.8318, 0.633, 0.7793, 0.6535, 0.7861, 0.6482, 0.7954, 0.6319, 0.79, 0.6783, 0.8428, 0.6696, 0.8628, 0.661, 0.8565, 0.668, 0.8405, 0.5802, 0.8103, 0.5929, 0.7926, 0.6, 0.8005, 0.5899, 0.8147, 0.6116, 0.882, 0.5929, 0.871, 0.6, 0.863, 0.6148, 0.8718, 0.6535, 0.7861, 0.6696, 0.8008, 0.661, 0.8071, 0.6482, 0.7954, 0.6696, 0.8628, 0.6535, 0.8775, 0.6482, 0.8682, 0.661, 0.8565, 0.5929, 0.871, 0.5802, 0.8533, 0.5899, 0.8489, 0.6, 0.863, 0.5929, 0.7926, 0.6116, 0.7816, 0.6148, 0.7918, 0.6, 0.8005, 0.6696, 0.8008, 0.6783, 0.8208, 0.668, 0.8231, 0.661, 0.8071, 0.6535, 0.8775, 0.633, 0.8843, 0.6319, 0.8736, 0.6482, 0.8682, 0.5802, 0.8533, 0.5757, 0.8318, 0.5863, 0.8318, 0.5899, 0.8489, 0.7805, 0.7939, 0.7804, 0.8111, 0.7554, 0.8111, 0.7554, 0.7938, 0.1678, 0.8728, 0.1677, 0.8903, 0.1426, 0.8902, 0.1427, 0.8727, 0.2309, 0.8735, 0.2309, 0.891, 0.2058, 0.8909, 0.2058, 0.8735, 0.7804, 0.8722, 0.7805, 0.8894, 0.7554, 0.8895, 0.7554, 0.8722, 0.7804, 0.8111, 0.7805, 0.828, 0.7554, 0.828, 0.7554, 0.8111, 0.2309, 0.891, 0.231, 0.9066, 0.206, 0.9066, 0.2058, 0.8909, 0.1677, 0.8903, 0.1678, 0.9066, 0.1427, 0.9066, 0.1426, 0.8902, 0.7805, 0.8894, 0.7807, 0.9041, 0.7557, 0.9042, 0.7554, 0.8895, 0.7805, 0.828, 0.7808, 0.8417, 0.7557, 0.8417, 0.7554, 0.828, 0.1678, 0.9066, 0.1679, 0.919, 0.1429, 0.919, 0.1427, 0.9066, 0.7807, 0.8417, 0.7805, 0.8553, 0.7554, 0.8553, 0.7557, 0.8418, 0.7808, 0.7793, 0.7805, 0.7939, 0.7554, 0.7938, 0.7557, 0.7793, 0.1679, 0.8573, 0.1678, 0.8728, 0.1427, 0.8727, 0.1429, 0.8572, 0.231, 0.8572, 0.2309, 0.8735, 0.2058, 0.8735, 0.206, 0.8572, 0.7805, 0.8553, 0.7804, 0.8722, 0.7554, 0.8722, 0.7554, 0.8553, 0.1022, 0.899, 0.1357, 0.9237, 0.1229, 0.9354, 0.1022, 0.899, 0.1426, 0.9078, 0.1357, 0.9237, 0.1022, 0.899, 0.1426, 0.8903, 0.1426, 0.9078, 0.1022, 0.899, 0.1357, 0.8743, 0.1426, 0.8903, 0.1022, 0.899, 0.1229, 0.8626, 0.1357, 0.8743, 0.1022, 0.899, 0.1066, 0.8572, 0.1229, 0.8626, 0.1022, 0.899, 0.08947, 0.859, 0.1066, 0.8572, 0.1022, 0.899, 0.07459, 0.8678, 0.08947, 0.859, 0.1022, 0.899, 0.0645, 0.8819, 0.07459, 0.8678, 0.1022, 0.899, 0.06092, 0.899, 0.0645, 0.8819, 0.1022, 0.899, 0.0645, 0.9161, 0.06092, 0.899, 0.1022, 0.899, 0.07459, 0.9303, 0.0645, 0.9161, 0.1022, 0.899, 0.08947, 0.939, 0.07459, 0.9303, 0.1022, 0.899, 0.1066, 0.9408, 0.08947, 0.939, 0.1022, 0.899, 0.1229, 0.9354, 0.1066, 0.9408])
me_cylinder.use_remesh_preserve_volume = False
me_cylinder.use_remesh_preserve_attributes = False
me_cylinder.use_mirror_vertex_groups = False
me_cylinder.update()

# ---- objects
ob_cylinder = bpy.data.objects.new('Cylinder', me_cylinder)

# ---- transforms, parenting, visibility, modifiers, constraints
ob_cylinder.location = (0.0, 0.0, 1.0)
ob_cylinder.lineart.crease_threshold = 0.0

# ---- collection membership
col_collection_1.objects.link(ob_cylinder)

# ---- scene / render settings (as saved in the file)
scene.frame_start = 1; scene.frame_end = 250; scene.frame_set(1)
scene.render.engine = 'BLENDER_EEVEE_NEXT'
scene.render.resolution_percentage = 50
scene.render.dither_intensity = 0.0
scene.cycles.use_denoising = False
scene.cycles.samples = 128
scene.cycles.sampling_pattern = 'TABULATED_SOBOL'
scene.cycles.use_adaptive_sampling = False
scene.cycles.use_light_tree = False
scene.cycles.blur_glossy = 0.0
scene.cycles.sample_clamp_indirect = 0.0
scene.view_settings.view_transform = 'Standard'
bpy.context.view_layer.update()

# ---- added for rendering (the .blend has no active camera and no usable light): camera, sun
cam_auto = bpy.data.cameras.new('AutoCamera')
cam_auto.lens = 50.0
cam_auto.sensor_width = 36.0
cam_auto.clip_end = 1000.0
ob_auto_camera = bpy.data.objects.new('AutoCamera', cam_auto)
scene.collection.objects.link(ob_auto_camera)
ob_auto_camera.location = (7.45985, -8.95182, 6.92198)
ob_auto_camera.rotation_euler = (1.09748, -7.21219e-08, 0.694738)
scene.camera = ob_auto_camera
light_auto_sun = bpy.data.lights.new('AutoSun', 'SUN')
light_auto_sun.energy = 3.0
light_auto_sun.angle = 0.0523599
ob_auto_sun = bpy.data.objects.new('AutoSun', light_auto_sun)
scene.collection.objects.link(ob_auto_sun)
ob_auto_sun.rotation_euler = (0.872665, 0.174533, 0.523599)
bpy.context.view_layer.update()
